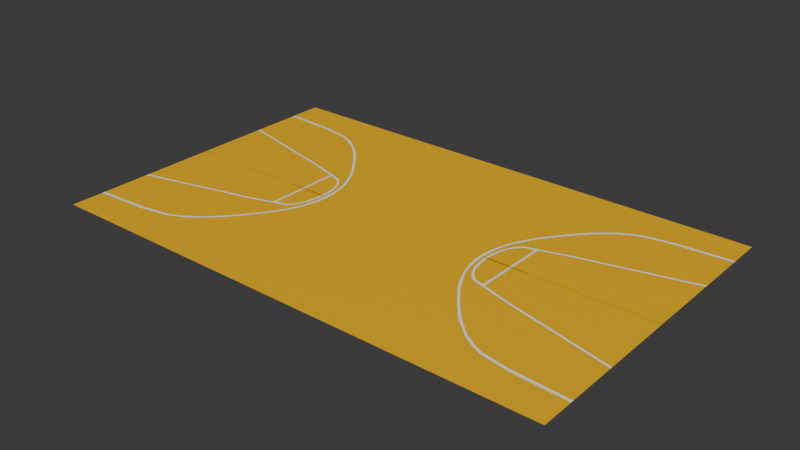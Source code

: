 # Source: saha.blend  (saved by Blender 4.4.32; exported with 4.5.12 LTS)
import bpy
from mathutils import Matrix  # noqa: F401  (used for matrix-valued properties, if any)

bpy.ops.wm.read_factory_settings(use_empty=True)
scene = bpy.context.scene
scene.name = 'Scene'

# ---- collections
col_collection = bpy.data.collections.new('Collection'); scene.collection.children.link(col_collection)

# ---- materials (node trees are filled in below, after node groups)
mat_material_001 = bpy.data.materials.new('Material.001')
mat_material_002 = bpy.data.materials.new('Material.002')

# ---- material node trees
mat_material_001.use_nodes = True; mat_material_001.node_tree.nodes.clear()
_N = mat_material_001.node_tree.nodes; _L = mat_material_001.node_tree.links
n0 = _N.new('ShaderNodeBsdfPrincipled'); n0.name = 'Principled BSDF'; n0.location = (10, 300)
n0.inputs[0].default_value = (0.9591, 0.5171, 0.0, 1.0)
n1 = _N.new('ShaderNodeOutputMaterial'); n1.name = 'Material Output'; n1.location = (300, 300)
_L.new(n0.outputs[0], n1.inputs[0])
n1.is_active_output = True
mat_material_002.use_nodes = True; mat_material_002.node_tree.nodes.clear()
_N = mat_material_002.node_tree.nodes; _L = mat_material_002.node_tree.links
n0 = _N.new('ShaderNodeBsdfPrincipled'); n0.name = 'Principled BSDF'; n0.location = (10, 300)
n0.inputs[0].default_value = (1.0, 1.0, 1.0, 1.0)
n1 = _N.new('ShaderNodeOutputMaterial'); n1.name = 'Material Output'; n1.location = (300, 300)
_L.new(n0.outputs[0], n1.inputs[0])
n1.is_active_output = True

# ---- world
world_world = bpy.data.worlds.new('World'); scene.world = world_world
world_world.use_nodes = True; world_world.node_tree.nodes.clear()
_N = world_world.node_tree.nodes; _L = world_world.node_tree.links
n0 = _N.new('ShaderNodeOutputWorld'); n0.name = 'World Output'; n0.location = (300, 300)
n1 = _N.new('ShaderNodeBackground'); n1.name = 'Background'; n1.location = (10, 300)
n1.inputs[0].default_value = (0.05088, 0.05088, 0.05088, 1.0)
_L.new(n1.outputs[0], n0.inputs[0])
n0.is_active_output = True
world_world.color = (0.05088, 0.05088, 0.05088)
world_world.sun_shadow_jitter_overblur = 0.0

# ---- meshes
me_plane = bpy.data.meshes.new('Plane')
me_plane.from_pydata([(-1.0, 1.0, 0.0), (0.0, 1.0, 0.0), (-0.3532, 1.0, 0.0), (-0.6865, 1.0, 0.0), (-1.0, 0.2655, 0.0), (0.0, 0.05875, 0.0), (0.0, 0.3333, 0.0), (-0.596, 0.2655, 0.0), (0.0, 0.05875, 0.0), (0.0, 0.6667, 0.0), (-0.4119, 0.6667, 0.0), (-1.0, 0.6667, 0.0), (-1.0, -0.0006678, 0.0), (0.0, 0.0, 0.0), (-0.596, -0.0006678, 0.0), (-0.3585, 0.0, 0.0), (-0.8432, 1.0, 0.0), (-0.3866, -0.002703, 0.0), (-0.596, 0.1324, 0.0), (-1.0, 0.1324, 0.0), (-0.3901, 0.0809, 0.0), (-0.3668, 0.1175, 0.0), (0.0, 0.1667, 0.0), (0.0, 1.0, 0.0), (0.0, 0.3333, 0.0), (0.0, 0.6667, 0.0), (0.0, 0.0, 0.0), (0.0, 0.1667, 0.0), (-0.3908, 0.2006, 0.0), (0.0, 0.1127, 0.0), (0.0, 0.1127, 0.0), (-0.3619, 0.08813, 0.0), (0.0, 0.25, 0.0), (-0.3548, 0.0, 0.0), (0.0, 0.25, 0.0), (-0.3735, 0.1691, 0.0), (-1.0, 0.7276, 0.0), (-0.7649, 1.0, 0.0), (-0.9216, 1.0, 0.0), (-0.6826, 0.2655, 0.0), (-0.6826, 0.6667, 0.0), (-0.6826, -0.0006678, 0.0), (-0.6826, 0.1324, 0.0), (-0.7042, 0.7123, 0.0), (-0.5363, 0.2655, 0.0), (0.0, 0.5, 0.0), (-0.4119, 0.5, 0.0), (-0.5363, -0.0006678, 0.0), (-0.5363, 0.1324, 0.0), (0.0, 0.5, 0.0), (-0.5198, 1.0, 0.0), (-1.0, 0.417, 0.0), (-0.504, 0.6667, 0.0), (-0.596, 0.2851, 0.0), (-0.6826, 0.3053, 0.0), (-0.4809, 0.5417, 0.0), (-0.5512, 0.2707, 0.0), (-0.3995, -0.002703, 0.0), (-0.4013, 0.09338, 0.0), (-1.0, 0.06587, 0.0), (-0.3884, 0.0391, 0.0), (-0.596, 0.06587, 0.0), (-0.6826, 0.06587, 0.0), (-0.5363, 0.06587, 0.0), (-0.4004, 0.04534, 0.0), (-1.0, 0.78, 0.0), (-1.0, 0.7967, 0.0), (-0.3416, 0.0, 0.0), (-0.3511, 0.0, 0.0), (-0.4179, 0.3348, 0.0), (-0.409, 0.3381, 0.0), (-0.5972, 0.6581, 0.0), (-0.5992, 0.6781, 0.0), (-0.3443, 0.05746, 0.0), (-0.3544, 0.07063, 0.0), (-0.459, -0.002703, 0.0), (-0.4674, -0.002703, 0.0), (-1.0, 0.4587, 0.0), (-1.0, 0.4712, 0.0), (-0.596, 0.3001, 0.0), (-0.596, 0.3127, 0.0), (-0.4674, 0.2413, 0.0), (-0.459, 0.2339, 0.0), (-0.4605, 0.2502, 0.0), (-0.3613, -0.002703, 0.0), (-0.3699, -0.002703, 0.0), (-0.3724, 0.1207, 0.0), (-0.3814, 0.125, 0.0), (-0.6826, 0.7318, 0.0), (-0.6813, 0.7465, 0.0), (-0.5039, 0.5376, 0.0), (-0.5048, 0.5163, 0.0), (-0.5372, 0.2735, 0.0), (-0.5348, 0.2853, 0.0), (-0.3904, 0.1834, 0.0), (-0.3946, 0.1708, 0.0), (-0.4674, 0.1059, 0.0), (-0.459, 0.1011, 0.0), (-0.3665, 0.07149, 0.0), (-0.3752, 0.07315, 0.0), (-0.3709, 0.1873, 0.0), (-0.3647, 0.1952, 0.0), (-0.3515, 0.1244, 0.0), (-0.362, 0.1398, 0.0), (-0.3865, 0.2703, 0.0), (-0.3852, 0.2364, 0.0), (-0.6346, 0.7128, 0.0), (-0.6457, 0.7057, 0.0), (-0.6826, 0.3454, 0.0), (-0.6826, 0.3329, 0.0), (-0.7932, 0.7776, 0.0), (-0.7897, 0.7594, 0.0), (-0.5338, 0.589, 0.0), (-0.5495, 0.5932, 0.0), (-0.5656, 0.299, 0.0), (-0.5566, 0.2834, 0.0), (-0.461, 0.4522, 0.0), (-0.4592, 0.4255, 0.0), (-0.5026, 0.2694, 0.0), (-0.507, 0.2582, 0.0), (-0.4171, 0.2298, 0.0), (-0.4209, 0.2163, 0.0), (-0.459, 0.04939, 0.0), (-0.4674, 0.05157, 0.0), (-0.3626, 0.03047, 0.0), (-0.3713, 0.03193, 0.0)], [], [(25, 9, 1, 23), (112, 90, 116, 55), (52, 10, 2, 50), (85, 125, 60, 17), (42, 18, 7, 39), (28, 35, 105, 69), (20, 95, 121, 58), (44, 81, 119, 56), (49, 45, 9, 25), (30, 5, 8, 29), (5, 26, 13, 8), (40, 71, 107, 43), (72, 52, 50, 3), (89, 106, 37, 16), (72, 112, 55, 52), (70, 24, 49, 46), (70, 104, 34, 24), (48, 96, 81, 44), (93, 118, 117, 91), (110, 89, 16, 38), (104, 101, 27, 34), (63, 123, 96, 48), (62, 61, 18, 42), (125, 99, 20, 60), (34, 27, 22, 32), (31, 74, 103, 35), (101, 102, 30, 27), (33, 68, 74, 31), (46, 49, 25, 10), (10, 25, 23, 2), (35, 103, 100, 105), (27, 30, 29, 22), (57, 64, 122, 75), (21, 31, 35, 28), (55, 116, 70, 46), (24, 34, 32, 6), (15, 33, 31, 21), (118, 83, 69, 117), (43, 107, 88, 111), (80, 114, 113, 71), (11, 40, 43, 36), (59, 62, 42, 19), (51, 54, 109, 77), (36, 43, 111, 65), (53, 56, 115, 79), (19, 42, 39, 4), (73, 67, 26, 5), (83, 120, 94, 86, 98, 124, 84, 15, 21, 28, 69), (61, 63, 48, 18), (102, 73, 5, 30), (52, 55, 46, 10), (24, 6, 45, 49), (54, 53, 79, 109), (18, 48, 44, 7), (7, 44, 56, 53), (106, 72, 3, 37), (4, 39, 54, 51), (56, 119, 92, 115), (114, 93, 91, 113), (39, 7, 53, 54), (58, 121, 82, 97), (108, 80, 71, 40), (60, 20, 58, 64), (64, 58, 97, 122), (17, 60, 64, 57), (14, 47, 63, 61), (12, 41, 62, 59), (78, 108, 40, 11), (41, 14, 61, 62), (47, 76, 123, 63), (99, 87, 95, 20), (81, 82, 83), (107, 71, 72, 106), (117, 69, 70, 116), (74, 68, 67, 73), (109, 79, 80, 108), (119, 81, 83, 118), (123, 76, 75, 122), (95, 87, 86, 94), (125, 85, 84, 124), (111, 88, 89, 110), (113, 91, 90, 112), (115, 92, 93, 114), (121, 95, 94, 120), (81, 96, 97, 82), (87, 99, 98, 86), (103, 74, 73, 102), (105, 100, 101, 104), (100, 103, 102, 101), (69, 105, 104, 70), (88, 107, 106, 89), (77, 109, 108, 78), (65, 111, 110, 66), (71, 113, 112, 72), (79, 115, 114, 80), (91, 117, 116, 90), (92, 119, 118, 93), (82, 121, 120, 83), (96, 123, 122, 97), (99, 125, 124, 98), (66, 110, 38, 0)])
me_plane.polygons.foreach_set('material_index', [0, 0, 0, 0, 0, 0, 0, 0, 0, 0, 0, 0, 0, 0, 0, 0, 0, 0, 0, 0, 0, 0, 0, 0, 0, 0, 0, 0, 0, 0, 0, 0, 0, 0, 0, 0, 0, 0, 0, 0, 0, 0, 0, 0, 0, 0, 0, 0, 0, 0, 0, 0, 0, 0, 0, 0, 0, 0, 0, 0, 0, 0, 0, 0, 0, 0, 0, 0, 0, 0, 0, 1, 1, 1, 1, 1, 1, 1, 1, 1, 1, 1, 1, 1, 1, 1, 1, 1, 1, 1, 1, 1, 1, 1, 1, 1, 1, 1, 1, 1, 0])
_uv = me_plane.uv_layers.new(name='UVMap')
_uv.uv.foreach_set('vector', [0.5, 0.8333, 0.5, 0.8333, 0.5, 1.0, 0.5, 1.0, 0.2122, 0.7871, 0.2395, 0.7599, 0.2777, 0.7205, 0.2609, 0.7708, 0.2401, 0.8333, 0.3234, 0.8333, 0.3234, 1.0, 0.2401, 1.0, 0.3066, 0.5, 0.3038, 0.5246, 0.2868, 0.5321, 0.2883, 0.5, 0.07838, 0.5833, 0.1568, 0.5833, 0.1568, 0.6667, 0.07838, 0.6667, 0.3234, 0.6127, 0.3476, 0.5845, 0.3437, 0.6113, 0.3106, 0.6739, 0.2852, 0.5642, 0.2825, 0.6191, 0.2737, 0.6392, 0.2751, 0.5738, 0.2108, 0.6667, 0.2565, 0.6632, 0.2302, 0.669, 0.1973, 0.6759, 0.5, 0.75, 0.5, 0.75, 0.5, 0.8333, 0.5, 0.8333, 0.5, 0.5564, 0.5, 0.5294, 0.5, 0.5294, 0.5, 0.5564, 0.5, 0.5294, 0.5, 0.5, 0.5, 0.5, 0.5, 0.5294, 0.07838, 0.8333, 0.1565, 0.8298, 0.1081, 0.8498, 0.05878, 0.8562, 0.1539, 0.839, 0.2401, 0.8333, 0.2401, 1.0, 0.1568, 1.0, 0.07838, 0.8681, 0.1176, 0.8528, 0.1176, 1.0, 0.07838, 1.0, 0.154, 0.8398, 0.2122, 0.7871, 0.2609, 0.7708, 0.2401, 0.8333, 0.326, 0.6691, 0.5, 0.6667, 0.5, 0.75, 0.3234, 0.75, 0.3261, 0.6698, 0.346, 0.625, 0.5, 0.625, 0.5, 0.6667, 0.2108, 0.5833, 0.2627, 0.5833, 0.2627, 0.6632, 0.2108, 0.6667, 0.2121, 0.6821, 0.2412, 0.6755, 0.2791, 0.7062, 0.2387, 0.7466, 0.03919, 0.8833, 0.07838, 0.8681, 0.07838, 1.0, 0.03919, 1.0, 0.346, 0.625, 0.3644, 0.5833, 0.5, 0.5833, 0.5, 0.625, 0.2108, 0.5417, 0.2627, 0.5417, 0.2627, 0.5833, 0.2108, 0.5833, 0.07838, 0.5417, 0.1568, 0.5417, 0.1568, 0.5833, 0.07838, 0.5833, 0.3038, 0.5246, 0.3004, 0.5498, 0.2852, 0.5642, 0.2868, 0.5321, 0.5, 0.625, 0.5, 0.5833, 0.5, 0.5833, 0.5, 0.625, 0.3536, 0.5441, 0.3707, 0.5357, 0.3636, 0.5659, 0.3476, 0.5845, 0.3644, 0.5833, 0.3761, 0.5564, 0.5, 0.5564, 0.5, 0.5833, 0.36, 0.5, 0.3756, 0.5, 0.3707, 0.5357, 0.3536, 0.5441, 0.3234, 0.75, 0.5, 0.75, 0.5, 0.8333, 0.3234, 0.8333, 0.3234, 0.8333, 0.5, 0.8333, 0.5, 1.0, 0.3234, 1.0, 0.3476, 0.5845, 0.3636, 0.5659, 0.3562, 0.5842, 0.3437, 0.6113, 0.5, 0.5833, 0.5, 0.5564, 0.5, 0.5564, 0.5, 0.5833, 0.2766, 0.5, 0.2759, 0.5369, 0.2688, 0.54, 0.2688, 0.5, 0.3234, 0.5588, 0.3536, 0.5441, 0.3476, 0.5845, 0.3234, 0.6127, 0.2609, 0.7708, 0.2777, 0.7205, 0.3261, 0.6694, 0.3234, 0.75, 0.5, 0.6667, 0.5, 0.625, 0.5, 0.625, 0.5, 0.6667, 0.3234, 0.5, 0.36, 0.5, 0.3536, 0.5441, 0.3234, 0.5588, 0.2412, 0.6755, 0.2803, 0.6695, 0.3092, 0.6673, 0.2791, 0.7062, 0.05878, 0.8562, 0.1081, 0.8498, 0.07699, 0.8616, 0.0426, 0.875, 0.1568, 0.6951, 0.1843, 0.6886, 0.1978, 0.7874, 0.1557, 0.8293, 0.0, 0.8333, 0.07838, 0.8333, 0.05878, 0.8562, 0.0, 0.8638, 0.0, 0.5417, 0.07838, 0.5417, 0.07838, 0.5833, 0.0, 0.5833, 0.0, 0.6967, 0.07838, 0.6878, 0.07838, 0.705, 0.0, 0.7228, 0.0, 0.8638, 0.05878, 0.8562, 0.0426, 0.875, 0.0, 0.89, 0.1568, 0.6789, 0.1973, 0.6759, 0.1925, 0.6792, 0.1568, 0.6873, 0.0, 0.5833, 0.07838, 0.5833, 0.07838, 0.6667, 0.0, 0.6667, 0.3877, 0.5294, 0.4002, 0.5, 0.5, 0.5, 0.5, 0.5294, 0.2758, 0.6702, 0.2876, 0.6507, 0.2947, 0.6273, 0.3053, 0.5913, 0.3084, 0.5489, 0.3109, 0.5233, 0.3131, 0.5, 0.3234, 0.5, 0.3234, 0.5588, 0.3234, 0.6127, 0.3086, 0.6674, 0.1568, 0.5417, 0.2108, 0.5417, 0.2108, 0.5833, 0.1568, 0.5833, 0.3761, 0.5564, 0.3877, 0.5294, 0.5, 0.5294, 0.5, 0.5564, 0.2401, 0.8333, 0.2609, 0.7708, 0.3234, 0.75, 0.3234, 0.8333, 0.5, 0.6667, 0.5, 0.6667, 0.5, 0.75, 0.5, 0.75, 0.07838, 0.6878, 0.1568, 0.6789, 0.1568, 0.6873, 0.07838, 0.705, 0.1568, 0.5833, 0.2108, 0.5833, 0.2108, 0.6667, 0.1568, 0.6667, 0.1568, 0.6667, 0.2108, 0.6667, 0.1973, 0.6759, 0.1568, 0.6789, 0.1176, 0.8528, 0.1535, 0.8387, 0.1568, 1.0, 0.1176, 1.0, 0.0, 0.6667, 0.07838, 0.6667, 0.07838, 0.6878, 0.0, 0.6967, 0.1973, 0.6759, 0.2373, 0.669, 0.21, 0.6752, 0.1925, 0.6792, 0.1843, 0.6886, 0.2121, 0.6821, 0.2387, 0.7466, 0.1978, 0.7874, 0.07838, 0.6667, 0.1568, 0.6667, 0.1568, 0.6789, 0.07838, 0.6878, 0.2751, 0.5738, 0.2737, 0.6392, 0.268, 0.6512, 0.2688, 0.5797, 0.07838, 0.7129, 0.1568, 0.6951, 0.1557, 0.829, 0.07838, 0.8333, 0.2868, 0.5321, 0.2852, 0.5642, 0.2751, 0.5738, 0.2759, 0.5369, 0.2759, 0.5369, 0.2751, 0.5738, 0.2688, 0.5797, 0.2688, 0.54, 0.2883, 0.5, 0.2868, 0.5321, 0.2759, 0.5369, 0.2766, 0.5, 0.1568, 0.5, 0.2108, 0.5, 0.2108, 0.5417, 0.1568, 0.5417, 0.0, 0.5, 0.07838, 0.5, 0.07838, 0.5417, 0.0, 0.5417, 0.0, 0.7307, 0.07838, 0.7129, 0.07838, 0.8333, 0.0, 0.8333, 0.07838, 0.5, 0.1568, 0.5, 0.1568, 0.5417, 0.07838, 0.5417, 0.2108, 0.5, 0.2627, 0.5, 0.2627, 0.5417, 0.2108, 0.5417, 0.3004, 0.5498, 0.2926, 0.5963, 0.2825, 0.6191, 0.2852, 0.5642, 0.2627, 0.6632, 0.268, 0.6512, 0.2803, 0.6695, 0.1081, 0.8498, 0.1565, 0.8298, 0.1535, 0.8387, 0.1176, 0.8528, 0.2791, 0.7062, 0.3092, 0.6673, 0.3261, 0.6694, 0.2777, 0.7205, 0.3707, 0.5357, 0.3756, 0.5, 0.4002, 0.5, 0.3877, 0.5294, 0.07838, 0.705, 0.1568, 0.6873, 0.1568, 0.6951, 0.07838, 0.7129, 0.2302, 0.669, 0.2565, 0.6632, 0.2803, 0.6695, 0.2412, 0.6755, 0.2627, 0.5417, 0.2627, 0.5, 0.2688, 0.5, 0.2688, 0.54, 0.2825, 0.6191, 0.2926, 0.5963, 0.3053, 0.5913, 0.2947, 0.6273, 0.3038, 0.5246, 0.3066, 0.5, 0.3131, 0.5, 0.3109, 0.5233, 0.0426, 0.875, 0.07699, 0.8616, 0.07838, 0.8681, 0.03919, 0.8833, 0.1978, 0.7874, 0.2387, 0.7466, 0.2395, 0.7599, 0.2122, 0.7871, 0.1925, 0.6792, 0.21, 0.6752, 0.2121, 0.6821, 0.1843, 0.6886, 0.2737, 0.6392, 0.2825, 0.6191, 0.2947, 0.6273, 0.2876, 0.6507, 0.2627, 0.6632, 0.2627, 0.5833, 0.2688, 0.5797, 0.268, 0.6512, 0.2926, 0.5963, 0.3004, 0.5498, 0.3084, 0.5489, 0.3053, 0.5913, 0.3636, 0.5659, 0.3707, 0.5357, 0.3877, 0.5294, 0.3761, 0.5564, 0.3437, 0.6113, 0.3562, 0.5842, 0.3644, 0.5833, 0.346, 0.625, 0.3562, 0.5842, 0.3636, 0.5659, 0.3761, 0.5564, 0.3644, 0.5833, 0.3106, 0.6739, 0.3437, 0.6113, 0.346, 0.625, 0.3261, 0.6698, 0.07699, 0.8616, 0.1081, 0.8498, 0.1176, 0.8528, 0.07838, 0.8681, 0.0, 0.7228, 0.07838, 0.705, 0.07838, 0.7129, 0.0, 0.7307, 0.0, 0.89, 0.0426, 0.875, 0.03919, 0.8833, 0.0, 0.8983, 0.1557, 0.8293, 0.1978, 0.7874, 0.2122, 0.7871, 0.154, 0.8398, 0.1568, 0.6873, 0.1925, 0.6792, 0.1843, 0.6886, 0.1568, 0.6951, 0.2387, 0.7466, 0.2791, 0.7062, 0.2777, 0.7205, 0.2395, 0.7599, 0.21, 0.6752, 0.2373, 0.669, 0.2412, 0.6755, 0.2121, 0.6821, 0.268, 0.6512, 0.2737, 0.6392, 0.2876, 0.6507, 0.2758, 0.6702, 0.2627, 0.5833, 0.2627, 0.5417, 0.2688, 0.54, 0.2688, 0.5797, 0.3004, 0.5498, 0.3038, 0.5246, 0.3109, 0.5233, 0.3084, 0.5489, 0.0, 0.8983, 0.03919, 0.8833, 0.03919, 1.0, 0.0, 1.0])
me_plane.materials.append(mat_material_001)
me_plane.materials.append(mat_material_002)
me_plane.update()

# ---- objects
ob_plane = bpy.data.objects.new('Plane', me_plane)

# ---- transforms, parenting, visibility, modifiers, constraints
ob_plane.location = (0.0, 0.0, 0.0)
ob_plane.scale = (15.69, 9.798, 15.69)
_m = ob_plane.modifiers.new('Mirror', 'MIRROR')
_m.use_axis = (True, True, False)

# ---- collection membership
col_collection.objects.link(ob_plane)

# ---- scene / render settings (as saved in the file)
scene.frame_start = 1; scene.frame_end = 250; scene.frame_set(1)
scene.render.engine = 'BLENDER_EEVEE_NEXT'
bpy.context.view_layer.update()

# ---- added for rendering (the .blend has no active camera and no usable light): camera, sun
cam_auto = bpy.data.cameras.new('AutoCamera')
cam_auto.lens = 50.0
cam_auto.sensor_width = 36.0
cam_auto.clip_end = 1000.0
ob_auto_camera = bpy.data.objects.new('AutoCamera', cam_auto)
scene.collection.objects.link(ob_auto_camera)
ob_auto_camera.location = (34.2265, -41.0718, 27.3812)
ob_auto_camera.rotation_euler = (1.09748, -7.21219e-08, 0.694738)
scene.camera = ob_auto_camera
light_auto_sun = bpy.data.lights.new('AutoSun', 'SUN')
light_auto_sun.energy = 3.0
light_auto_sun.angle = 0.0523599
ob_auto_sun = bpy.data.objects.new('AutoSun', light_auto_sun)
scene.collection.objects.link(ob_auto_sun)
ob_auto_sun.rotation_euler = (0.872665, 0.174533, 0.523599)
bpy.context.view_layer.update()
